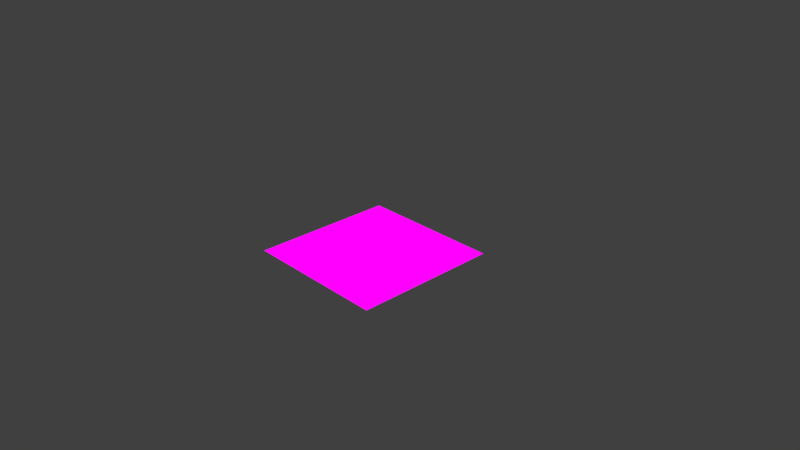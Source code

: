 # Source: panel.blend  (saved by Blender 2.80.74; exported with 4.5.12 LTS)
import bpy
from mathutils import Matrix  # noqa: F401  (used for matrix-valued properties, if any)

bpy.ops.wm.read_factory_settings(use_empty=True)
scene = bpy.context.scene
scene.name = 'Scene'

# ---- collections
col_collection_1 = bpy.data.collections.new('Collection 1'); scene.collection.children.link(col_collection_1)

# ---- images (referenced by path relative to the original .blend; pixels are not part of the script)
import os
ASSET_DIR = os.environ.get("B2B_ASSET_DIR", "")  # directory of the original .blend (textures are referenced by path, not embedded)
HERE = os.path.dirname(os.path.abspath(__file__))  # packed textures are extracted next to this script under _unpacked/

def load_image(name, relpath, width, height, colorspace="sRGB"):
    """Load a texture the original file referenced (path relative to the .blend, or extracted next to this script)."""
    p = next((c for c in (os.path.join(HERE, relpath), os.path.join(ASSET_DIR, relpath)) if relpath and os.path.exists(c)), "")
    if p:
        img = bpy.data.images.load(p, check_existing=True)
        img.name = name
    else:  # same state as the original file: an image datablock whose file is absent (Cycles renders it pink)
        img = bpy.data.images.new(name, width, height)
        img.source = "FILE"
        img.filepath = "//" + (relpath or name)
    img.colorspace_settings.name = colorspace
    return img
img_panel_placeholder_png = load_image('panel_placeholder.png', 'panel_placeholder.png', 1024, 1024, 'sRGB')

# ---- materials (node trees are filled in below, after node groups)
mat_material = bpy.data.materials.new('Material')
mat_material.use_transparent_shadow = False
mat_material.roughness = 0.25

# ---- material node trees
mat_material.use_nodes = True; mat_material.node_tree.nodes.clear()
_N = mat_material.node_tree.nodes; _L = mat_material.node_tree.links
n0 = _N.new('ShaderNodeTexImage'); n0.name = 'Image Texture'; n0.location = (-502, 247)
n0.image = img_panel_placeholder_png
n1 = _N.new('ShaderNodeBackground'); n1.name = 'Background'; n1.location = (-30, 310)
n2 = _N.new('ShaderNodeOutputMaterial'); n2.name = 'Material Output'; n2.location = (213, 297)
_L.new(n1.outputs[0], n2.inputs[0])
_L.new(n0.outputs[0], n1.inputs[0])
n2.is_active_output = True

# ---- world
world_world = bpy.data.worlds.new('World'); scene.world = world_world
world_world.color = (0.05088, 0.05088, 0.05088)
world_world.use_sun_shadow = False
world_world.sun_shadow_jitter_overblur = 0.0
world_world.cycles.sampling_method = 'MANUAL'

# ---- cameras
cam_camera = bpy.data.cameras.new('Camera')
cam_camera.clip_end = 100.0
cam_camera.lens = 35.0
cam_camera.sensor_width = 32.0
cam_camera.sensor_height = 18.0
cam_camera.ortho_scale = 7.314
cam_camera.dof.focus_distance = 0.0
cam_camera.dof.aperture_fstop = 128.0

# ---- lights
light_lamp = bpy.data.lights.new('Lamp', 'POINT')
light_lamp.transmission_factor = 0.0
light_lamp.cutoff_distance = 30.0
light_lamp.energy = 100.0
light_lamp.shadow_buffer_clip_start = 1.001
light_lamp.shadow_soft_size = 0.1
light_lamp.shadow_maximum_resolution = 0.006
light_lamp.use_absolute_resolution = True

# ---- meshes
me_plane = bpy.data.meshes.new('Plane')
me_plane.from_pydata([(-0.9891, -0.9364, 0.00549), (1.011, -0.9364, 0.00549), (-0.9891, 1.064, 0.00549), (1.011, 1.064, 0.00549)], [], [(0, 1, 3, 2)])
_uv = me_plane.uv_layers.new(name='UVMap')
_uv.uv.foreach_set('vector', [0.0001, 9.998e-05, 0.9999, 9.998e-05, 0.9999, 0.9999, 9.998e-05, 0.9999])
me_plane.materials.append(mat_material)
me_plane.use_remesh_preserve_volume = False
me_plane.use_remesh_preserve_attributes = False
me_plane.use_mirror_vertex_groups = False
me_plane.update()

# ---- objects
ob_plane = bpy.data.objects.new('Plane', me_plane)
ob_lamp = bpy.data.objects.new('Lamp', light_lamp)
ob_camera = bpy.data.objects.new('Camera', cam_camera)

# ---- transforms, parenting, visibility, modifiers, constraints
ob_plane.location = (0.0, 0.0, 0.0)
ob_plane.lineart.crease_threshold = 0.0
ob_lamp.location = (4.076, 1.005, 5.904)
ob_lamp.rotation_euler = (0.6503, 0.05522, 1.866)
ob_lamp.lock_rotations_4d = False
ob_lamp.empty_display_type = 'ARROWS'
ob_lamp.color = (0.0, 0.0, 0.0, 0.0)
ob_lamp.lineart.crease_threshold = 0.0
ob_camera.location = (7.481, -6.508, 5.344)
ob_camera.rotation_euler = (1.109, 0.0, 0.8149)
ob_camera.lock_rotations_4d = False
ob_camera.empty_display_type = 'ARROWS'
ob_camera.color = (0.0, 0.0, 0.0, 0.0)
ob_camera.display_type = 'WIRE'
ob_camera.lineart.crease_threshold = 0.0

# ---- collection membership
col_collection_1.objects.link(ob_plane)
col_collection_1.objects.link(ob_lamp)
col_collection_1.objects.link(ob_camera)

# ---- scene / render settings (as saved in the file)
scene.camera = ob_camera
scene.frame_start = 1; scene.frame_end = 250; scene.frame_set(1)
scene.render.engine = 'BLENDER_EEVEE_NEXT'
scene.render.resolution_percentage = 50
scene.render.dither_intensity = 0.0
scene.cycles.use_denoising = False
scene.cycles.samples = 128
scene.cycles.sampling_pattern = 'TABULATED_SOBOL'
scene.cycles.use_adaptive_sampling = False
scene.cycles.use_light_tree = False
scene.cycles.blur_glossy = 0.0
scene.cycles.sample_clamp_indirect = 0.0
scene.view_settings.view_transform = 'Standard'
bpy.context.view_layer.update()
